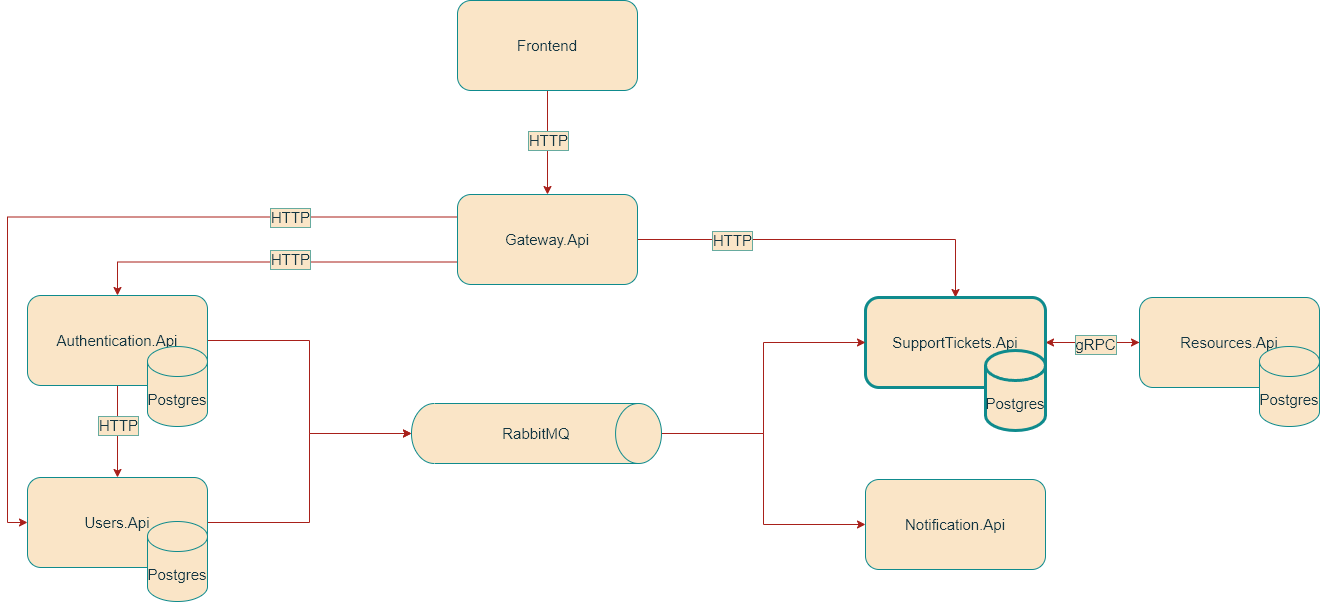

The diagram above was exported from draw.io. Its source (the exported page's mxGraphModel, read from the mxfile embedded in the PNG):
<mxGraphModel dx="1834" dy="1158" grid="0" gridSize="10" guides="1" tooltips="1" connect="1" arrows="1" fold="1" page="0" pageScale="1" pageWidth="827" pageHeight="1169" math="0" shadow="0">
  <root>
    <mxCell id="0" />
    <mxCell id="1" parent="0" />
    <mxCell id="YHe4Io5f1oJJO9mspYnd-29" style="edgeStyle=orthogonalEdgeStyle;rounded=0;orthogonalLoop=1;jettySize=auto;html=1;exitX=0.5;exitY=1;exitDx=0;exitDy=0;entryX=0.5;entryY=0;entryDx=0;entryDy=0;labelBackgroundColor=none;strokeColor=#A8201A;fontColor=default;fontSize=15;" parent="1" source="YHe4Io5f1oJJO9mspYnd-1" target="YHe4Io5f1oJJO9mspYnd-6" edge="1">
      <mxGeometry relative="1" as="geometry" />
    </mxCell>
    <mxCell id="YHe4Io5f1oJJO9mspYnd-32" style="edgeStyle=orthogonalEdgeStyle;rounded=0;orthogonalLoop=1;jettySize=auto;html=1;entryX=0;entryY=0.5;entryDx=0;entryDy=0;labelBackgroundColor=none;strokeColor=#A8201A;fontColor=default;fontSize=15;" parent="1" source="YHe4Io5f1oJJO9mspYnd-1" target="YHe4Io5f1oJJO9mspYnd-7" edge="1">
      <mxGeometry relative="1" as="geometry" />
    </mxCell>
    <mxCell id="YHe4Io5f1oJJO9mspYnd-1" value="Authentication.Api" style="rounded=1;whiteSpace=wrap;html=1;labelBackgroundColor=none;fillColor=#FAE5C7;strokeColor=#0F8B8D;fontColor=#143642;fontSize=15;" parent="1" vertex="1">
      <mxGeometry x="-268" y="116" width="180" height="90" as="geometry" />
    </mxCell>
    <mxCell id="YHe4Io5f1oJJO9mspYnd-34" style="edgeStyle=orthogonalEdgeStyle;rounded=0;orthogonalLoop=1;jettySize=auto;html=1;entryX=0.5;entryY=0;entryDx=0;entryDy=0;labelBackgroundColor=none;strokeColor=#A8201A;fontColor=default;fontSize=15;" parent="1" source="YHe4Io5f1oJJO9mspYnd-2" target="YHe4Io5f1oJJO9mspYnd-5" edge="1">
      <mxGeometry relative="1" as="geometry" />
    </mxCell>
    <mxCell id="YHe4Io5f1oJJO9mspYnd-35" style="edgeStyle=orthogonalEdgeStyle;rounded=0;orthogonalLoop=1;jettySize=auto;html=1;labelBackgroundColor=none;strokeColor=#A8201A;fontColor=default;fontSize=15;exitX=0;exitY=0.75;exitDx=0;exitDy=0;" parent="1" source="YHe4Io5f1oJJO9mspYnd-2" target="YHe4Io5f1oJJO9mspYnd-1" edge="1">
      <mxGeometry relative="1" as="geometry" />
    </mxCell>
    <mxCell id="YHe4Io5f1oJJO9mspYnd-36" style="edgeStyle=orthogonalEdgeStyle;rounded=0;orthogonalLoop=1;jettySize=auto;html=1;entryX=0;entryY=0.5;entryDx=0;entryDy=0;labelBackgroundColor=none;strokeColor=#A8201A;fontColor=default;fontSize=15;exitX=0;exitY=0.25;exitDx=0;exitDy=0;" parent="1" source="YHe4Io5f1oJJO9mspYnd-2" target="YHe4Io5f1oJJO9mspYnd-6" edge="1">
      <mxGeometry relative="1" as="geometry" />
    </mxCell>
    <mxCell id="YHe4Io5f1oJJO9mspYnd-43" value="HTTP" style="edgeLabel;html=1;align=center;verticalAlign=middle;resizable=0;points=[];labelBackgroundColor=#FAE5C7;fontColor=#143642;labelBorderColor=#67AB9F;fontSize=15;" parent="YHe4Io5f1oJJO9mspYnd-36" vertex="1" connectable="0">
      <mxGeometry x="-0.7029" relative="1" as="geometry">
        <mxPoint x="-53" as="offset" />
      </mxGeometry>
    </mxCell>
    <mxCell id="YHe4Io5f1oJJO9mspYnd-42" style="edgeStyle=orthogonalEdgeStyle;rounded=0;orthogonalLoop=1;jettySize=auto;html=1;startArrow=classic;startFill=1;endArrow=none;endFill=0;labelBackgroundColor=none;strokeColor=#A8201A;fontColor=default;fontSize=15;" parent="1" source="YHe4Io5f1oJJO9mspYnd-2" edge="1">
      <mxGeometry relative="1" as="geometry">
        <mxPoint x="252" y="-90" as="targetPoint" />
      </mxGeometry>
    </mxCell>
    <mxCell id="YHe4Io5f1oJJO9mspYnd-2" value="Gateway.Api" style="rounded=1;whiteSpace=wrap;html=1;labelBackgroundColor=none;fillColor=#FAE5C7;strokeColor=#0F8B8D;fontColor=#143642;fontSize=15;" parent="1" vertex="1">
      <mxGeometry x="162" y="15" width="180" height="90" as="geometry" />
    </mxCell>
    <mxCell id="YHe4Io5f1oJJO9mspYnd-3" value="Notification.Api" style="rounded=1;whiteSpace=wrap;html=1;labelBackgroundColor=none;fillColor=#FAE5C7;strokeColor=#0F8B8D;fontColor=#143642;fontSize=15;" parent="1" vertex="1">
      <mxGeometry x="570" y="300" width="180" height="90" as="geometry" />
    </mxCell>
    <mxCell id="YHe4Io5f1oJJO9mspYnd-14" style="edgeStyle=orthogonalEdgeStyle;rounded=0;orthogonalLoop=1;jettySize=auto;html=1;labelBackgroundColor=none;strokeColor=#A8201A;fontColor=default;fontSize=15;" parent="1" source="YHe4Io5f1oJJO9mspYnd-4" target="YHe4Io5f1oJJO9mspYnd-5" edge="1">
      <mxGeometry relative="1" as="geometry" />
    </mxCell>
    <mxCell id="YHe4Io5f1oJJO9mspYnd-4" value="Resources.Api" style="rounded=1;whiteSpace=wrap;html=1;labelBackgroundColor=none;fillColor=#FAE5C7;strokeColor=#0F8B8D;fontColor=#143642;fontSize=15;" parent="1" vertex="1">
      <mxGeometry x="844" y="118" width="180" height="90" as="geometry" />
    </mxCell>
    <mxCell id="YHe4Io5f1oJJO9mspYnd-13" style="edgeStyle=orthogonalEdgeStyle;rounded=0;orthogonalLoop=1;jettySize=auto;html=1;entryX=0;entryY=0.5;entryDx=0;entryDy=0;labelBackgroundColor=none;strokeColor=#A8201A;fontColor=default;fontSize=15;" parent="1" source="YHe4Io5f1oJJO9mspYnd-5" target="YHe4Io5f1oJJO9mspYnd-4" edge="1">
      <mxGeometry relative="1" as="geometry" />
    </mxCell>
    <mxCell id="YHe4Io5f1oJJO9mspYnd-5" value="SupportTickets.Api" style="rounded=1;whiteSpace=wrap;html=1;strokeWidth=3;labelBackgroundColor=none;fillColor=#FAE5C7;strokeColor=#0F8B8D;fontColor=#143642;fontSize=15;" parent="1" vertex="1">
      <mxGeometry x="570" y="118" width="180" height="90" as="geometry" />
    </mxCell>
    <mxCell id="YHe4Io5f1oJJO9mspYnd-31" style="edgeStyle=orthogonalEdgeStyle;rounded=0;orthogonalLoop=1;jettySize=auto;html=1;entryX=0;entryY=0.5;entryDx=0;entryDy=0;labelBackgroundColor=none;strokeColor=#A8201A;fontColor=default;fontSize=15;" parent="1" source="YHe4Io5f1oJJO9mspYnd-6" target="YHe4Io5f1oJJO9mspYnd-7" edge="1">
      <mxGeometry relative="1" as="geometry" />
    </mxCell>
    <mxCell id="YHe4Io5f1oJJO9mspYnd-6" value="Users.Api" style="rounded=1;whiteSpace=wrap;html=1;labelBackgroundColor=none;fillColor=#FAE5C7;strokeColor=#0F8B8D;fontColor=#143642;fontSize=15;" parent="1" vertex="1">
      <mxGeometry x="-268" y="298" width="180" height="90" as="geometry" />
    </mxCell>
    <mxCell id="YHe4Io5f1oJJO9mspYnd-8" style="edgeStyle=orthogonalEdgeStyle;rounded=0;orthogonalLoop=1;jettySize=auto;html=1;entryX=0;entryY=0.5;entryDx=0;entryDy=0;labelBackgroundColor=none;strokeColor=#A8201A;fontColor=default;fontSize=15;" parent="1" source="YHe4Io5f1oJJO9mspYnd-7" target="YHe4Io5f1oJJO9mspYnd-5" edge="1">
      <mxGeometry relative="1" as="geometry" />
    </mxCell>
    <mxCell id="YHe4Io5f1oJJO9mspYnd-11" style="edgeStyle=orthogonalEdgeStyle;rounded=0;orthogonalLoop=1;jettySize=auto;html=1;entryX=0;entryY=0.5;entryDx=0;entryDy=0;labelBackgroundColor=none;strokeColor=#A8201A;fontColor=default;fontSize=15;" parent="1" source="YHe4Io5f1oJJO9mspYnd-7" target="YHe4Io5f1oJJO9mspYnd-3" edge="1">
      <mxGeometry relative="1" as="geometry" />
    </mxCell>
    <mxCell id="YHe4Io5f1oJJO9mspYnd-7" value="RabbitMQ" style="rounded=0;whiteSpace=wrap;html=1;labelBackgroundColor=none;fillColor=#FAE5C7;strokeColor=#0F8B8D;fontColor=#143642;fontSize=15;strokeWidth=1;shape=mxgraph.flowchart.direct_data;" parent="1" vertex="1">
      <mxGeometry x="116" y="224" width="250" height="60" as="geometry" />
    </mxCell>
    <mxCell id="YHe4Io5f1oJJO9mspYnd-37" value="Postgres" style="shape=cylinder3;whiteSpace=wrap;html=1;boundedLbl=1;backgroundOutline=1;size=15;labelBackgroundColor=none;fillColor=#FAE5C7;strokeColor=#0F8B8D;fontColor=#143642;fontSize=15;" parent="1" vertex="1">
      <mxGeometry x="-148" y="167" width="60" height="80" as="geometry" />
    </mxCell>
    <mxCell id="YHe4Io5f1oJJO9mspYnd-38" value="Postgres" style="shape=cylinder3;whiteSpace=wrap;html=1;boundedLbl=1;backgroundOutline=1;size=15;labelBackgroundColor=none;fillColor=#FAE5C7;strokeColor=#0F8B8D;fontColor=#143642;fontSize=15;" parent="1" vertex="1">
      <mxGeometry x="-148" y="342" width="60" height="80" as="geometry" />
    </mxCell>
    <mxCell id="YHe4Io5f1oJJO9mspYnd-40" value="Postgres" style="shape=cylinder3;whiteSpace=wrap;html=1;boundedLbl=1;backgroundOutline=1;size=15;labelBackgroundColor=none;fillColor=#FAE5C7;strokeColor=#0F8B8D;fontColor=#143642;fontSize=15;strokeWidth=3;" parent="1" vertex="1">
      <mxGeometry x="690" y="171" width="60" height="80" as="geometry" />
    </mxCell>
    <mxCell id="YHe4Io5f1oJJO9mspYnd-41" value="Postgres" style="shape=cylinder3;whiteSpace=wrap;html=1;boundedLbl=1;backgroundOutline=1;size=15;labelBackgroundColor=none;fillColor=#FAE5C7;strokeColor=#0F8B8D;fontColor=#143642;fontSize=15;" parent="1" vertex="1">
      <mxGeometry x="964" y="167" width="60" height="80" as="geometry" />
    </mxCell>
    <mxCell id="YHe4Io5f1oJJO9mspYnd-45" value="HTTP" style="edgeLabel;html=1;align=center;verticalAlign=middle;resizable=0;points=[];labelBackgroundColor=#FAE5C7;fontColor=#143642;labelBorderColor=#67AB9F;fontSize=15;" parent="1" vertex="1" connectable="0">
      <mxGeometry x="-177.9966666666665" y="245.00000000000023" as="geometry" />
    </mxCell>
    <mxCell id="YHe4Io5f1oJJO9mspYnd-46" value="HTTP" style="edgeLabel;html=1;align=center;verticalAlign=middle;resizable=0;points=[];labelBackgroundColor=#FAE5C7;fontColor=#143642;labelBorderColor=#67AB9F;fontSize=15;" parent="1" vertex="1" connectable="0">
      <mxGeometry x="436.0033333333335" y="60.00000000000023" as="geometry" />
    </mxCell>
    <mxCell id="YHe4Io5f1oJJO9mspYnd-50" value="gRPC" style="edgeLabel;html=1;align=center;verticalAlign=middle;resizable=0;points=[];labelBackgroundColor=#FAE5C7;fontColor=#143642;labelBorderColor=#67AB9F;fontSize=15;" parent="1" vertex="1" connectable="0">
      <mxGeometry x="794.0033333333334" y="167.00000000000023" as="geometry">
        <mxPoint x="5" y="-3" as="offset" />
      </mxGeometry>
    </mxCell>
    <mxCell id="YHe4Io5f1oJJO9mspYnd-52" value="HTTP" style="edgeLabel;html=1;align=center;verticalAlign=middle;resizable=0;points=[];labelBackgroundColor=#FAE5C7;fontColor=#143642;labelBorderColor=#67AB9F;fontSize=15;" parent="1" vertex="1" connectable="0">
      <mxGeometry x="252" y="-40" as="geometry" />
    </mxCell>
    <mxCell id="5b-P_FWQ9muZCuoTXBW2-2" value="Frontend" style="rounded=1;whiteSpace=wrap;html=1;labelBackgroundColor=none;fillColor=#FAE5C7;strokeColor=#0F8B8D;fontColor=#143642;fontSize=15;" vertex="1" parent="1">
      <mxGeometry x="162" y="-179" width="180" height="90" as="geometry" />
    </mxCell>
    <mxCell id="5b-P_FWQ9muZCuoTXBW2-3" value="HTTP" style="edgeLabel;html=1;align=center;verticalAlign=middle;resizable=0;points=[];labelBackgroundColor=#FAE5C7;fontColor=#143642;labelBorderColor=#67AB9F;fontSize=15;" vertex="1" connectable="0" parent="1">
      <mxGeometry x="-6" y="79" as="geometry" />
    </mxCell>
  </root>
</mxGraphModel>